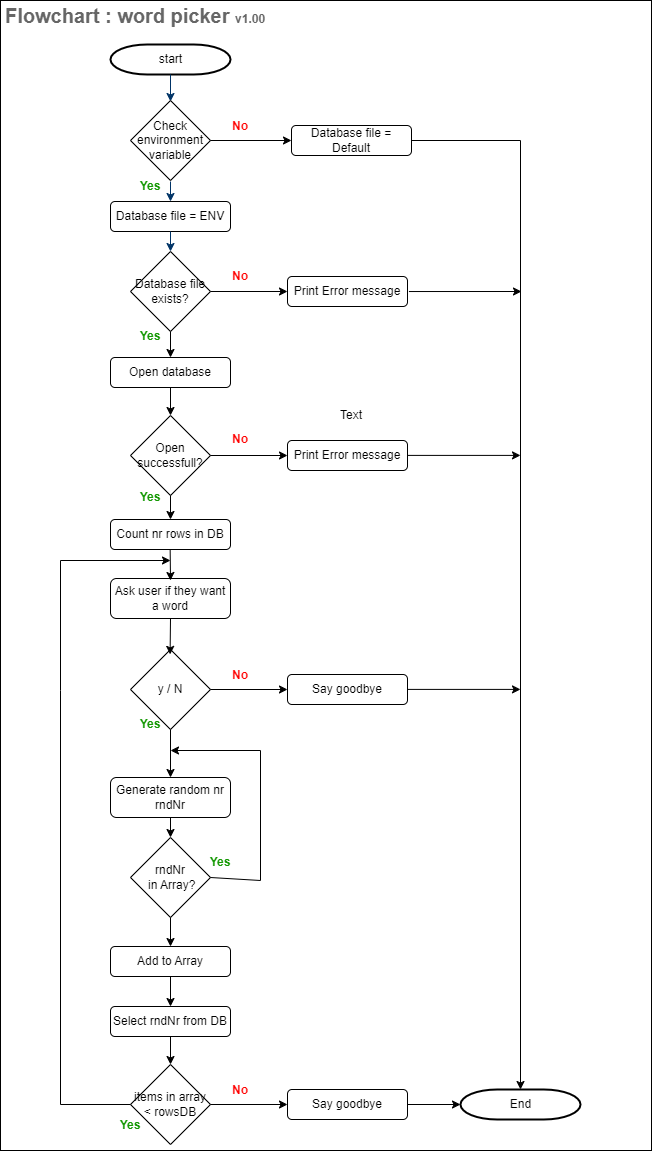

The diagram above was exported from draw.io. Its source (the exported page's mxGraphModel, read from the mxfile embedded in the PNG):
<mxGraphModel dx="810" dy="473" grid="1" gridSize="10" guides="1" tooltips="1" connect="1" arrows="1" fold="1" page="1" pageScale="1" pageWidth="827" pageHeight="1169" background="none" math="0" shadow="0">
  <root>
    <mxCell id="0" />
    <mxCell id="1" parent="0" />
    <mxCell id="4j2DN5LJYeAY7rgg3D23-122" value="" style="rounded=0;whiteSpace=wrap;html=1;" vertex="1" parent="1">
      <mxGeometry x="109" y="10" width="651" height="1150" as="geometry" />
    </mxCell>
    <mxCell id="2" value="start" style="shape=mxgraph.flowchart.terminator;strokeWidth=2;gradientColor=none;gradientDirection=north;fontStyle=0;html=1;" parent="1" vertex="1">
      <mxGeometry x="219" y="54" width="120" height="30" as="geometry" />
    </mxCell>
    <mxCell id="7" style="fontStyle=1;strokeColor=#003366;strokeWidth=1;html=1;" parent="1" source="2" edge="1">
      <mxGeometry relative="1" as="geometry">
        <mxPoint x="279" y="111" as="targetPoint" />
      </mxGeometry>
    </mxCell>
    <mxCell id="4j2DN5LJYeAY7rgg3D23-55" value="Check environment variable" style="rhombus;whiteSpace=wrap;html=1;" vertex="1" parent="1">
      <mxGeometry x="239" y="110" width="80" height="80" as="geometry" />
    </mxCell>
    <mxCell id="4j2DN5LJYeAY7rgg3D23-58" value="Database file exists?" style="rhombus;whiteSpace=wrap;html=1;" vertex="1" parent="1">
      <mxGeometry x="239" y="261" width="80" height="80" as="geometry" />
    </mxCell>
    <mxCell id="4j2DN5LJYeAY7rgg3D23-62" value="Open successfull?" style="rhombus;whiteSpace=wrap;html=1;" vertex="1" parent="1">
      <mxGeometry x="239" y="425" width="80" height="80" as="geometry" />
    </mxCell>
    <mxCell id="4j2DN5LJYeAY7rgg3D23-64" value="Count nr rows in DB" style="rounded=1;whiteSpace=wrap;html=1;" vertex="1" parent="1">
      <mxGeometry x="219" y="529" width="120" height="30" as="geometry" />
    </mxCell>
    <mxCell id="4j2DN5LJYeAY7rgg3D23-66" value="Generate random nr&lt;br&gt;rndNr" style="rounded=1;whiteSpace=wrap;html=1;" vertex="1" parent="1">
      <mxGeometry x="219" y="787" width="120" height="40" as="geometry" />
    </mxCell>
    <mxCell id="4j2DN5LJYeAY7rgg3D23-67" value="rndNr&lt;br&gt;&amp;nbsp;in Array?" style="rhombus;whiteSpace=wrap;html=1;" vertex="1" parent="1">
      <mxGeometry x="239" y="847" width="80" height="80" as="geometry" />
    </mxCell>
    <mxCell id="4j2DN5LJYeAY7rgg3D23-68" value="Add to Array" style="rounded=1;whiteSpace=wrap;html=1;" vertex="1" parent="1">
      <mxGeometry x="219" y="956" width="120" height="30" as="geometry" />
    </mxCell>
    <mxCell id="4j2DN5LJYeAY7rgg3D23-69" value="Select rndNr from DB" style="rounded=1;whiteSpace=wrap;html=1;" vertex="1" parent="1">
      <mxGeometry x="219" y="1016" width="120" height="30" as="geometry" />
    </mxCell>
    <mxCell id="4j2DN5LJYeAY7rgg3D23-70" value="Ask user if they want a word" style="rounded=1;whiteSpace=wrap;html=1;" vertex="1" parent="1">
      <mxGeometry x="219" y="588" width="120" height="40" as="geometry" />
    </mxCell>
    <mxCell id="4j2DN5LJYeAY7rgg3D23-71" value="y / N" style="rhombus;whiteSpace=wrap;html=1;" vertex="1" parent="1">
      <mxGeometry x="239" y="659" width="80" height="80" as="geometry" />
    </mxCell>
    <mxCell id="4j2DN5LJYeAY7rgg3D23-72" value="items in array &amp;lt; rowsDB" style="rhombus;whiteSpace=wrap;html=1;" vertex="1" parent="1">
      <mxGeometry x="239" y="1074" width="80" height="80" as="geometry" />
    </mxCell>
    <mxCell id="4j2DN5LJYeAY7rgg3D23-73" value="Open database" style="rounded=1;whiteSpace=wrap;html=1;" vertex="1" parent="1">
      <mxGeometry x="219" y="367" width="120" height="30" as="geometry" />
    </mxCell>
    <mxCell id="4j2DN5LJYeAY7rgg3D23-74" value="Database file = ENV" style="rounded=1;whiteSpace=wrap;html=1;" vertex="1" parent="1">
      <mxGeometry x="219" y="211" width="120" height="30" as="geometry" />
    </mxCell>
    <mxCell id="4j2DN5LJYeAY7rgg3D23-75" value="Database file = Default" style="rounded=1;whiteSpace=wrap;html=1;" vertex="1" parent="1">
      <mxGeometry x="400" y="135" width="120" height="30" as="geometry" />
    </mxCell>
    <mxCell id="4j2DN5LJYeAY7rgg3D23-77" value="Say goodbye" style="rounded=1;whiteSpace=wrap;html=1;" vertex="1" parent="1">
      <mxGeometry x="396" y="684" width="120" height="30" as="geometry" />
    </mxCell>
    <mxCell id="4j2DN5LJYeAY7rgg3D23-78" value="Print Error message" style="rounded=1;whiteSpace=wrap;html=1;" vertex="1" parent="1">
      <mxGeometry x="396" y="286" width="120" height="30" as="geometry" />
    </mxCell>
    <mxCell id="4j2DN5LJYeAY7rgg3D23-79" value="Print Error message" style="rounded=1;whiteSpace=wrap;html=1;" vertex="1" parent="1">
      <mxGeometry x="396" y="450" width="120" height="30" as="geometry" />
    </mxCell>
    <mxCell id="4j2DN5LJYeAY7rgg3D23-80" value="" style="endArrow=classic;html=1;rounded=0;exitX=0.5;exitY=1;exitDx=0;exitDy=0;entryX=0.5;entryY=0;entryDx=0;entryDy=0;" edge="1" parent="1" source="4j2DN5LJYeAY7rgg3D23-58" target="4j2DN5LJYeAY7rgg3D23-73">
      <mxGeometry width="50" height="50" relative="1" as="geometry">
        <mxPoint x="689" y="430" as="sourcePoint" />
        <mxPoint x="739" y="380" as="targetPoint" />
      </mxGeometry>
    </mxCell>
    <mxCell id="4j2DN5LJYeAY7rgg3D23-81" value="" style="endArrow=classic;html=1;rounded=0;exitX=0.5;exitY=1;exitDx=0;exitDy=0;entryX=0.5;entryY=0;entryDx=0;entryDy=0;" edge="1" parent="1" source="4j2DN5LJYeAY7rgg3D23-73" target="4j2DN5LJYeAY7rgg3D23-62">
      <mxGeometry width="50" height="50" relative="1" as="geometry">
        <mxPoint x="289" y="340" as="sourcePoint" />
        <mxPoint x="289" y="380" as="targetPoint" />
      </mxGeometry>
    </mxCell>
    <mxCell id="4j2DN5LJYeAY7rgg3D23-82" value="" style="endArrow=classic;html=1;rounded=0;exitX=0.5;exitY=1;exitDx=0;exitDy=0;entryX=0.5;entryY=0;entryDx=0;entryDy=0;" edge="1" parent="1" source="4j2DN5LJYeAY7rgg3D23-62" target="4j2DN5LJYeAY7rgg3D23-64">
      <mxGeometry width="50" height="50" relative="1" as="geometry">
        <mxPoint x="299" y="350" as="sourcePoint" />
        <mxPoint x="299" y="390" as="targetPoint" />
      </mxGeometry>
    </mxCell>
    <mxCell id="4j2DN5LJYeAY7rgg3D23-83" value="" style="endArrow=classic;html=1;rounded=0;exitX=0.5;exitY=1;exitDx=0;exitDy=0;" edge="1" parent="1">
      <mxGeometry width="50" height="50" relative="1" as="geometry">
        <mxPoint x="278.65999999999997" y="559" as="sourcePoint" />
        <mxPoint x="279" y="590" as="targetPoint" />
      </mxGeometry>
    </mxCell>
    <mxCell id="4j2DN5LJYeAY7rgg3D23-84" value="" style="endArrow=classic;html=1;rounded=0;exitX=0.5;exitY=1;exitDx=0;exitDy=0;entryX=0.495;entryY=0.061;entryDx=0;entryDy=0;entryPerimeter=0;" edge="1" parent="1" source="4j2DN5LJYeAY7rgg3D23-70" target="4j2DN5LJYeAY7rgg3D23-71">
      <mxGeometry width="50" height="50" relative="1" as="geometry">
        <mxPoint x="299" y="420" as="sourcePoint" />
        <mxPoint x="299" y="470" as="targetPoint" />
      </mxGeometry>
    </mxCell>
    <mxCell id="4j2DN5LJYeAY7rgg3D23-85" style="fontStyle=1;strokeColor=#003366;strokeWidth=1;html=1;entryX=0.5;entryY=0;entryDx=0;entryDy=0;" edge="1" parent="1" target="4j2DN5LJYeAY7rgg3D23-74">
      <mxGeometry relative="1" as="geometry">
        <mxPoint x="279" y="191" as="sourcePoint" />
        <mxPoint x="289" y="121" as="targetPoint" />
      </mxGeometry>
    </mxCell>
    <mxCell id="4j2DN5LJYeAY7rgg3D23-86" style="fontStyle=1;strokeColor=#003366;strokeWidth=1;html=1;exitX=0.5;exitY=1;exitDx=0;exitDy=0;" edge="1" parent="1" source="4j2DN5LJYeAY7rgg3D23-74" target="4j2DN5LJYeAY7rgg3D23-58">
      <mxGeometry relative="1" as="geometry">
        <mxPoint x="349" y="220" as="sourcePoint" />
        <mxPoint x="349" y="260" as="targetPoint" />
      </mxGeometry>
    </mxCell>
    <mxCell id="4j2DN5LJYeAY7rgg3D23-88" value="" style="endArrow=classic;html=1;rounded=0;entryX=0.5;entryY=0;entryDx=0;entryDy=0;" edge="1" parent="1" target="4j2DN5LJYeAY7rgg3D23-66">
      <mxGeometry width="50" height="50" relative="1" as="geometry">
        <mxPoint x="279" y="739" as="sourcePoint" />
        <mxPoint x="279" y="759" as="targetPoint" />
      </mxGeometry>
    </mxCell>
    <mxCell id="4j2DN5LJYeAY7rgg3D23-89" value="" style="endArrow=classic;html=1;rounded=0;exitX=1;exitY=0.5;exitDx=0;exitDy=0;entryX=0;entryY=0.5;entryDx=0;entryDy=0;" edge="1" parent="1" source="4j2DN5LJYeAY7rgg3D23-62" target="4j2DN5LJYeAY7rgg3D23-79">
      <mxGeometry width="50" height="50" relative="1" as="geometry">
        <mxPoint x="298.65999999999997" y="580" as="sourcePoint" />
        <mxPoint x="299" y="625" as="targetPoint" />
      </mxGeometry>
    </mxCell>
    <mxCell id="4j2DN5LJYeAY7rgg3D23-90" value="" style="endArrow=classic;html=1;rounded=0;exitX=1;exitY=0.5;exitDx=0;exitDy=0;entryX=0;entryY=0.5;entryDx=0;entryDy=0;" edge="1" parent="1" source="4j2DN5LJYeAY7rgg3D23-71" target="4j2DN5LJYeAY7rgg3D23-77">
      <mxGeometry width="50" height="50" relative="1" as="geometry">
        <mxPoint x="329" y="459" as="sourcePoint" />
        <mxPoint x="372" y="459" as="targetPoint" />
      </mxGeometry>
    </mxCell>
    <mxCell id="4j2DN5LJYeAY7rgg3D23-91" value="" style="endArrow=classic;html=1;rounded=0;exitX=0.5;exitY=1;exitDx=0;exitDy=0;entryX=0.5;entryY=0;entryDx=0;entryDy=0;" edge="1" parent="1" source="4j2DN5LJYeAY7rgg3D23-66" target="4j2DN5LJYeAY7rgg3D23-67">
      <mxGeometry width="50" height="50" relative="1" as="geometry">
        <mxPoint x="399" y="897" as="sourcePoint" />
        <mxPoint x="449" y="847" as="targetPoint" />
      </mxGeometry>
    </mxCell>
    <mxCell id="4j2DN5LJYeAY7rgg3D23-92" value="" style="endArrow=classic;html=1;rounded=0;exitX=0.5;exitY=1;exitDx=0;exitDy=0;entryX=0.5;entryY=0;entryDx=0;entryDy=0;" edge="1" parent="1" source="4j2DN5LJYeAY7rgg3D23-67" target="4j2DN5LJYeAY7rgg3D23-68">
      <mxGeometry width="50" height="50" relative="1" as="geometry">
        <mxPoint x="399" y="910" as="sourcePoint" />
        <mxPoint x="449" y="860" as="targetPoint" />
      </mxGeometry>
    </mxCell>
    <mxCell id="4j2DN5LJYeAY7rgg3D23-93" value="" style="endArrow=classic;html=1;rounded=0;exitX=0.5;exitY=1;exitDx=0;exitDy=0;entryX=0.5;entryY=0;entryDx=0;entryDy=0;" edge="1" parent="1" source="4j2DN5LJYeAY7rgg3D23-68" target="4j2DN5LJYeAY7rgg3D23-69">
      <mxGeometry width="50" height="50" relative="1" as="geometry">
        <mxPoint x="399" y="910" as="sourcePoint" />
        <mxPoint x="449" y="860" as="targetPoint" />
      </mxGeometry>
    </mxCell>
    <mxCell id="4j2DN5LJYeAY7rgg3D23-94" value="" style="endArrow=classic;html=1;rounded=0;exitX=0.5;exitY=1;exitDx=0;exitDy=0;entryX=0.5;entryY=0;entryDx=0;entryDy=0;" edge="1" parent="1" source="4j2DN5LJYeAY7rgg3D23-69" target="4j2DN5LJYeAY7rgg3D23-72">
      <mxGeometry width="50" height="50" relative="1" as="geometry">
        <mxPoint x="399" y="910" as="sourcePoint" />
        <mxPoint x="449" y="860" as="targetPoint" />
      </mxGeometry>
    </mxCell>
    <mxCell id="4j2DN5LJYeAY7rgg3D23-95" value="" style="endArrow=classic;html=1;rounded=0;exitX=0;exitY=0.5;exitDx=0;exitDy=0;" edge="1" parent="1" source="4j2DN5LJYeAY7rgg3D23-72">
      <mxGeometry width="50" height="50" relative="1" as="geometry">
        <mxPoint x="399" y="1050" as="sourcePoint" />
        <mxPoint x="279" y="570" as="targetPoint" />
        <Array as="points">
          <mxPoint x="169" y="1114" />
          <mxPoint x="169" y="700" />
          <mxPoint x="169" y="570" />
        </Array>
      </mxGeometry>
    </mxCell>
    <mxCell id="4j2DN5LJYeAY7rgg3D23-96" value="" style="endArrow=classic;html=1;rounded=0;exitX=1;exitY=0.5;exitDx=0;exitDy=0;" edge="1" parent="1" source="4j2DN5LJYeAY7rgg3D23-67">
      <mxGeometry width="50" height="50" relative="1" as="geometry">
        <mxPoint x="319" y="870" as="sourcePoint" />
        <mxPoint x="279" y="760" as="targetPoint" />
        <Array as="points">
          <mxPoint x="369" y="890" />
          <mxPoint x="369" y="760" />
        </Array>
      </mxGeometry>
    </mxCell>
    <mxCell id="4j2DN5LJYeAY7rgg3D23-97" value="Say goodbye" style="rounded=1;whiteSpace=wrap;html=1;" vertex="1" parent="1">
      <mxGeometry x="396" y="1099" width="120" height="30" as="geometry" />
    </mxCell>
    <mxCell id="4j2DN5LJYeAY7rgg3D23-98" value="" style="endArrow=classic;html=1;rounded=0;exitX=1;exitY=0.5;exitDx=0;exitDy=0;entryX=0;entryY=0.5;entryDx=0;entryDy=0;" edge="1" parent="1" target="4j2DN5LJYeAY7rgg3D23-97" source="4j2DN5LJYeAY7rgg3D23-72">
      <mxGeometry width="50" height="50" relative="1" as="geometry">
        <mxPoint x="319" y="1120" as="sourcePoint" />
        <mxPoint x="372" y="880" as="targetPoint" />
      </mxGeometry>
    </mxCell>
    <mxCell id="4j2DN5LJYeAY7rgg3D23-99" value="" style="endArrow=classic;html=1;rounded=0;exitX=1;exitY=0.5;exitDx=0;exitDy=0;entryX=0;entryY=0.5;entryDx=0;entryDy=0;" edge="1" parent="1" source="4j2DN5LJYeAY7rgg3D23-58" target="4j2DN5LJYeAY7rgg3D23-78">
      <mxGeometry width="50" height="50" relative="1" as="geometry">
        <mxPoint x="329" y="494" as="sourcePoint" />
        <mxPoint x="372" y="494" as="targetPoint" />
      </mxGeometry>
    </mxCell>
    <mxCell id="4j2DN5LJYeAY7rgg3D23-100" value="" style="endArrow=classic;html=1;rounded=0;entryX=0;entryY=0.5;entryDx=0;entryDy=0;exitX=1;exitY=0.5;exitDx=0;exitDy=0;" edge="1" parent="1" source="4j2DN5LJYeAY7rgg3D23-55" target="4j2DN5LJYeAY7rgg3D23-75">
      <mxGeometry width="50" height="50" relative="1" as="geometry">
        <mxPoint x="318" y="148" as="sourcePoint" />
        <mxPoint x="406" y="321" as="targetPoint" />
      </mxGeometry>
    </mxCell>
    <mxCell id="4j2DN5LJYeAY7rgg3D23-101" value="End" style="shape=mxgraph.flowchart.terminator;strokeWidth=2;gradientColor=none;gradientDirection=north;fontStyle=0;html=1;" vertex="1" parent="1">
      <mxGeometry x="569" y="1099" width="120" height="30" as="geometry" />
    </mxCell>
    <mxCell id="4j2DN5LJYeAY7rgg3D23-102" value="&lt;b&gt;Yes&lt;/b&gt;" style="text;html=1;strokeColor=none;fillColor=none;align=center;verticalAlign=middle;whiteSpace=wrap;rounded=0;fontColor=#169905;" vertex="1" parent="1">
      <mxGeometry x="229" y="181" width="60" height="30" as="geometry" />
    </mxCell>
    <mxCell id="4j2DN5LJYeAY7rgg3D23-103" value="&lt;b&gt;Yes&lt;/b&gt;" style="text;html=1;strokeColor=none;fillColor=none;align=center;verticalAlign=middle;whiteSpace=wrap;rounded=0;fontColor=#169905;" vertex="1" parent="1">
      <mxGeometry x="229" y="331" width="60" height="30" as="geometry" />
    </mxCell>
    <mxCell id="4j2DN5LJYeAY7rgg3D23-104" value="&lt;b&gt;Yes&lt;/b&gt;" style="text;html=1;strokeColor=none;fillColor=none;align=center;verticalAlign=middle;whiteSpace=wrap;rounded=0;fontColor=#169905;" vertex="1" parent="1">
      <mxGeometry x="229" y="492" width="60" height="30" as="geometry" />
    </mxCell>
    <mxCell id="4j2DN5LJYeAY7rgg3D23-105" value="&lt;b&gt;Yes&lt;/b&gt;" style="text;html=1;strokeColor=none;fillColor=none;align=center;verticalAlign=middle;whiteSpace=wrap;rounded=0;fontColor=#169905;" vertex="1" parent="1">
      <mxGeometry x="229" y="719" width="60" height="30" as="geometry" />
    </mxCell>
    <mxCell id="4j2DN5LJYeAY7rgg3D23-106" value="&lt;b&gt;Yes&lt;/b&gt;" style="text;html=1;strokeColor=none;fillColor=none;align=center;verticalAlign=middle;whiteSpace=wrap;rounded=0;fontColor=#169905;" vertex="1" parent="1">
      <mxGeometry x="299" y="857" width="60" height="30" as="geometry" />
    </mxCell>
    <mxCell id="4j2DN5LJYeAY7rgg3D23-107" value="&lt;b&gt;Yes&lt;/b&gt;" style="text;html=1;strokeColor=none;fillColor=none;align=center;verticalAlign=middle;whiteSpace=wrap;rounded=0;fontColor=#169905;" vertex="1" parent="1">
      <mxGeometry x="209" y="1120" width="60" height="30" as="geometry" />
    </mxCell>
    <mxCell id="4j2DN5LJYeAY7rgg3D23-108" value="" style="endArrow=classic;html=1;rounded=0;exitX=1;exitY=0.5;exitDx=0;exitDy=0;entryX=0;entryY=0.5;entryDx=0;entryDy=0;entryPerimeter=0;" edge="1" parent="1" source="4j2DN5LJYeAY7rgg3D23-97" target="4j2DN5LJYeAY7rgg3D23-101">
      <mxGeometry width="50" height="50" relative="1" as="geometry">
        <mxPoint x="329" y="1130" as="sourcePoint" />
        <mxPoint x="406" y="1130" as="targetPoint" />
      </mxGeometry>
    </mxCell>
    <mxCell id="4j2DN5LJYeAY7rgg3D23-110" value="" style="endArrow=classic;html=1;rounded=0;exitX=1;exitY=0.5;exitDx=0;exitDy=0;" edge="1" parent="1" source="4j2DN5LJYeAY7rgg3D23-75" target="4j2DN5LJYeAY7rgg3D23-101">
      <mxGeometry width="50" height="50" relative="1" as="geometry">
        <mxPoint x="399" y="340" as="sourcePoint" />
        <mxPoint x="449" y="290" as="targetPoint" />
        <Array as="points">
          <mxPoint x="629" y="150" />
        </Array>
      </mxGeometry>
    </mxCell>
    <mxCell id="4j2DN5LJYeAY7rgg3D23-111" value="&lt;b&gt;&lt;font color=&quot;#ff0000&quot;&gt;No&lt;/font&gt;&lt;/b&gt;" style="text;html=1;strokeColor=none;fillColor=none;align=center;verticalAlign=middle;whiteSpace=wrap;rounded=0;fontColor=#169905;" vertex="1" parent="1">
      <mxGeometry x="319" y="121" width="60" height="30" as="geometry" />
    </mxCell>
    <mxCell id="4j2DN5LJYeAY7rgg3D23-112" value="&lt;b&gt;&lt;font color=&quot;#ff0000&quot;&gt;No&lt;/font&gt;&lt;/b&gt;" style="text;html=1;strokeColor=none;fillColor=none;align=center;verticalAlign=middle;whiteSpace=wrap;rounded=0;fontColor=#169905;" vertex="1" parent="1">
      <mxGeometry x="319" y="271" width="60" height="30" as="geometry" />
    </mxCell>
    <mxCell id="4j2DN5LJYeAY7rgg3D23-113" value="&lt;b&gt;&lt;font color=&quot;#ff0000&quot;&gt;No&lt;/font&gt;&lt;/b&gt;" style="text;html=1;strokeColor=none;fillColor=none;align=center;verticalAlign=middle;whiteSpace=wrap;rounded=0;fontColor=#169905;" vertex="1" parent="1">
      <mxGeometry x="319" y="434" width="60" height="30" as="geometry" />
    </mxCell>
    <mxCell id="4j2DN5LJYeAY7rgg3D23-114" value="&lt;b&gt;&lt;font color=&quot;#ff0000&quot;&gt;No&lt;/font&gt;&lt;/b&gt;" style="text;html=1;strokeColor=none;fillColor=none;align=center;verticalAlign=middle;whiteSpace=wrap;rounded=0;fontColor=#169905;" vertex="1" parent="1">
      <mxGeometry x="319" y="670" width="60" height="30" as="geometry" />
    </mxCell>
    <mxCell id="4j2DN5LJYeAY7rgg3D23-115" value="&lt;b&gt;&lt;font color=&quot;#ff0000&quot;&gt;No&lt;/font&gt;&lt;/b&gt;" style="text;html=1;strokeColor=none;fillColor=none;align=center;verticalAlign=middle;whiteSpace=wrap;rounded=0;fontColor=#169905;" vertex="1" parent="1">
      <mxGeometry x="319" y="1085" width="60" height="30" as="geometry" />
    </mxCell>
    <mxCell id="4j2DN5LJYeAY7rgg3D23-116" value="" style="endArrow=classic;html=1;rounded=0;exitX=1.012;exitY=0.501;exitDx=0;exitDy=0;exitPerimeter=0;" edge="1" parent="1" source="4j2DN5LJYeAY7rgg3D23-78">
      <mxGeometry width="50" height="50" relative="1" as="geometry">
        <mxPoint x="520" y="301" as="sourcePoint" />
        <mxPoint x="630" y="301" as="targetPoint" />
      </mxGeometry>
    </mxCell>
    <mxCell id="4j2DN5LJYeAY7rgg3D23-117" value="" style="endArrow=classic;html=1;rounded=0;exitX=1.012;exitY=0.501;exitDx=0;exitDy=0;exitPerimeter=0;" edge="1" parent="1">
      <mxGeometry width="50" height="50" relative="1" as="geometry">
        <mxPoint x="516" y="464.9" as="sourcePoint" />
        <mxPoint x="629" y="464.9" as="targetPoint" />
      </mxGeometry>
    </mxCell>
    <mxCell id="4j2DN5LJYeAY7rgg3D23-118" value="" style="endArrow=classic;html=1;rounded=0;exitX=1.012;exitY=0.501;exitDx=0;exitDy=0;exitPerimeter=0;" edge="1" parent="1">
      <mxGeometry width="50" height="50" relative="1" as="geometry">
        <mxPoint x="516" y="698.9" as="sourcePoint" />
        <mxPoint x="629" y="698.9" as="targetPoint" />
      </mxGeometry>
    </mxCell>
    <mxCell id="4j2DN5LJYeAY7rgg3D23-119" value="Text" style="text;html=1;strokeColor=none;fillColor=none;align=center;verticalAlign=middle;whiteSpace=wrap;rounded=0;" vertex="1" parent="1">
      <mxGeometry x="430" y="410" width="60" height="30" as="geometry" />
    </mxCell>
    <mxCell id="4j2DN5LJYeAY7rgg3D23-121" value="&lt;b&gt;&lt;font color=&quot;#666666&quot; style=&quot;font-size: 20px;&quot;&gt;Flowchart : word picker &lt;/font&gt;&lt;font color=&quot;#666666&quot; style=&quot;font-size: 12px;&quot;&gt;v1.00&lt;/font&gt;&lt;/b&gt;" style="text;html=1;strokeColor=none;fillColor=none;align=left;verticalAlign=middle;whiteSpace=wrap;rounded=0;" vertex="1" parent="1">
      <mxGeometry x="112" y="10" width="610" height="30" as="geometry" />
    </mxCell>
  </root>
</mxGraphModel>